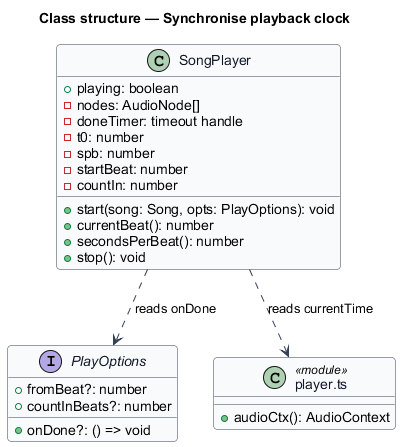

The diagram above was rendered by PlantUML. Its source (embedded in the PNG):
@startuml
' --- shared skin header ---
skinparam backgroundColor #FFFFFF
skinparam shadowing false
skinparam roundcorner 8
skinparam defaultFontName Arial
skinparam ArrowColor #344054
skinparam class {
  BorderColor #344054
  FontColor #101828
  BackgroundColor #F9FAFB
}
' --------------------------
title Class structure — Synchronise playback clock

class SongPlayer {
  +playing: boolean
  -nodes: AudioNode[]
  -doneTimer: timeout handle
  -t0: number
  -spb: number
  -startBeat: number
  -countIn: number
  +start(song: Song, opts: PlayOptions): void
  +currentBeat(): number
  +secondsPerBeat(): number
  +stop(): void
}

interface PlayOptions {
  +fromBeat?: number
  +countInBeats?: number
  +onDone?: () => void
}

class "player.ts" as PlayerMod <<module>> {
  +audioCtx(): AudioContext
}

SongPlayer ..> PlayOptions : reads onDone
SongPlayer ..> PlayerMod : reads currentTime
@enduml